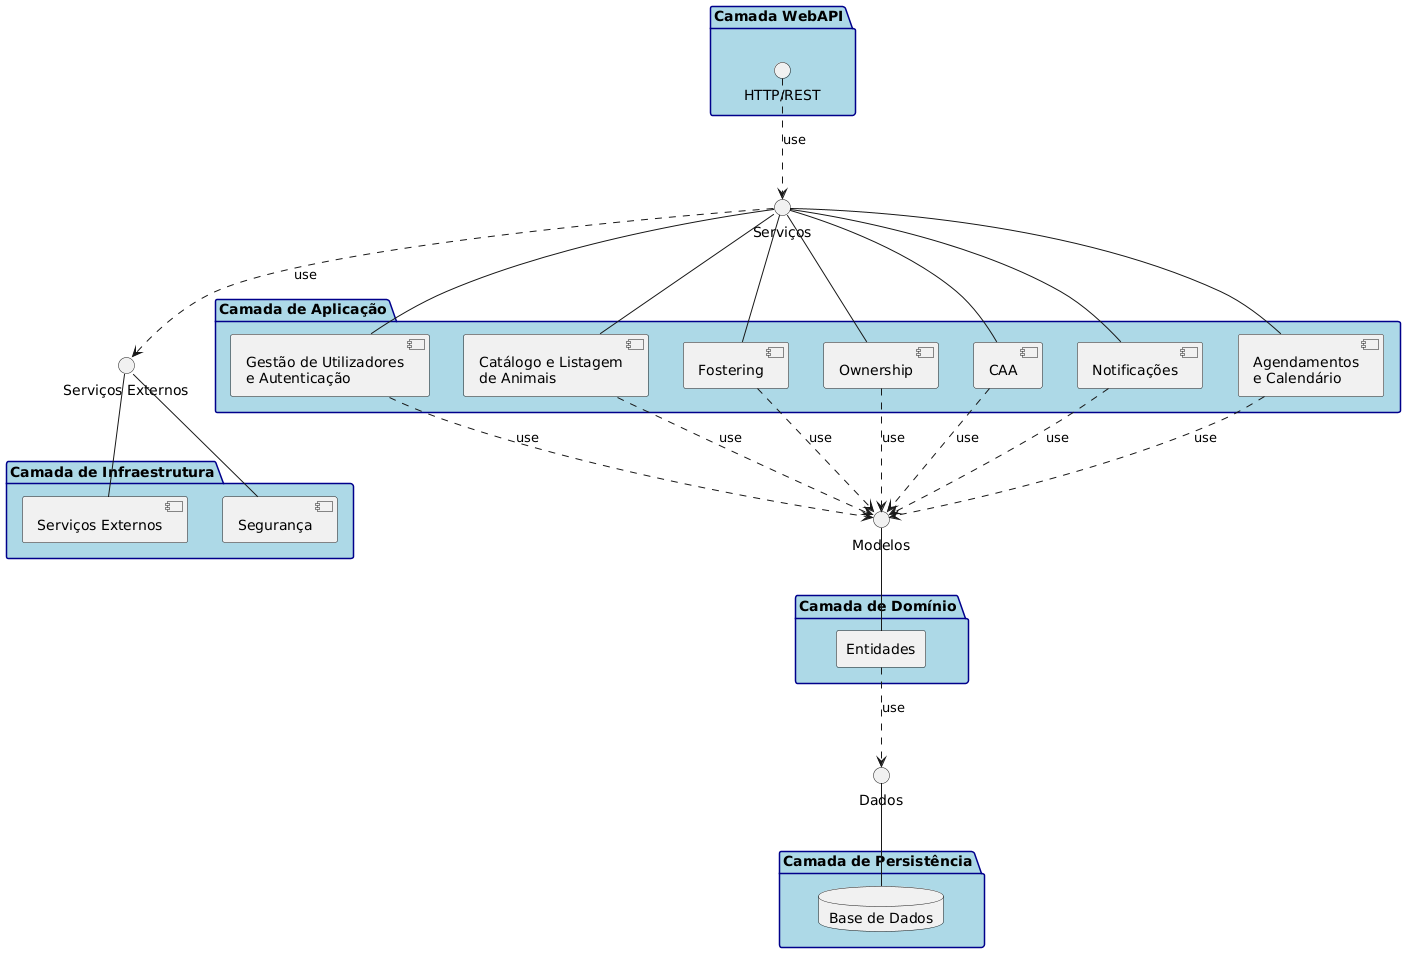

The diagram above was rendered by PlantUML. Its source (embedded in the PNG):
@startuml
skinparam package {
    BackgroundColor LightBlue
    BorderColor DarkBlue
}
 
package "Camada WebAPI" {
    interface "HTTP/REST" as IHTTP
}
 
package "Camada de Aplicação" {
    [Gestão de Utilizadores\ne Autenticação] as GestaoUser
    [Catálogo e Listagem\nde Animais] as Catalogo
    [Fostering] as Fostering
    [Ownership] as Ownership
    [CAA] as CAA
    [Notificações] as Notificacoes
    [Agendamentos\ne Calendário] as Agendamentos
}
package "Camada de Infraestrutura" {
    [Serviços Externos] as Servicos
    [Segurança] as Seguranca
}
 
package "Camada de Domínio" {
   rectangle "Entidades" as Entidades
}
 
package "Camada de Persistência" {
    database "Base de Dados" as BD
}
 
' Interfaces
interface "Serviços" as IServices
interface "Serviços Externos" as IInfrastructure
interface "Modelos" as IDomain
interface "Dados" as IDataAccess
 
' Ligações entre camadas
IHTTP ..> IServices : use
 
IServices -- GestaoUser
IServices -- Catalogo
IServices -- Fostering
IServices -- Ownership
IServices -- CAA
IServices -- Notificacoes
IServices -- Agendamentos

' Aplicação usa Infraestrutura (apenas uma seta)
IServices ..> IInfrastructure : use

' Infraestrutura implementa interfaces
IInfrastructure -- Servicos
IInfrastructure -- Seguranca
 
' Aplicação usa Domínio
GestaoUser ..> IDomain : use
Catalogo ..> IDomain : use
Fostering ..> IDomain : use
Ownership ..> IDomain : use
CAA ..> IDomain : use
Notificacoes ..> IDomain : use
Agendamentos ..> IDomain : use
 
IDomain -- Entidades
 
Entidades ..> IDataAccess : use
 
IDataAccess -- BD
@enduml